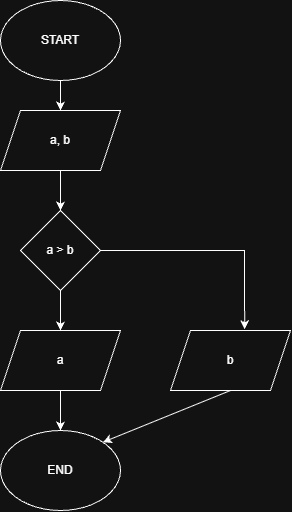

The diagram above was exported from draw.io. Its source (the exported page's mxGraphModel, read from the mxfile embedded in the PNG):
<mxGraphModel dx="1215" dy="599" grid="1" gridSize="10" guides="1" tooltips="1" connect="1" arrows="1" fold="1" page="1" pageScale="1" pageWidth="827" pageHeight="1169" math="0" shadow="0">
  <root>
    <mxCell id="0" />
    <mxCell id="1" parent="0" />
    <mxCell id="fZXMCHY1IS8VZJRvXaa5-2" parent="1" style="ellipse;whiteSpace=wrap;html=1;" value="" vertex="1">
      <mxGeometry height="80" width="120" x="290" y="50" as="geometry" />
    </mxCell>
    <mxCell id="fZXMCHY1IS8VZJRvXaa5-3" parent="1" style="shape=parallelogram;perimeter=parallelogramPerimeter;whiteSpace=wrap;html=1;fixedSize=1;" value="a, b" vertex="1">
      <mxGeometry height="60" width="120" x="290" y="160" as="geometry" />
    </mxCell>
    <mxCell id="fZXMCHY1IS8VZJRvXaa5-4" parent="1" style="rhombus;whiteSpace=wrap;html=1;" value="a &amp;gt; b" vertex="1">
      <mxGeometry height="80" width="80" x="310" y="260" as="geometry" />
    </mxCell>
    <mxCell id="fZXMCHY1IS8VZJRvXaa5-5" parent="1" style="shape=parallelogram;perimeter=parallelogramPerimeter;whiteSpace=wrap;html=1;fixedSize=1;" value="a" vertex="1">
      <mxGeometry height="60" width="120" x="290" y="380" as="geometry" />
    </mxCell>
    <mxCell id="fZXMCHY1IS8VZJRvXaa5-6" parent="1" style="ellipse;whiteSpace=wrap;html=1;" value="END" vertex="1">
      <mxGeometry height="80" width="120" x="290" y="480" as="geometry" />
    </mxCell>
    <mxCell id="fZXMCHY1IS8VZJRvXaa5-8" edge="1" parent="1" source="fZXMCHY1IS8VZJRvXaa5-3" style="endArrow=classic;html=1;rounded=0;entryX=0.5;entryY=0;entryDx=0;entryDy=0;exitX=0.5;exitY=1;exitDx=0;exitDy=0;" target="fZXMCHY1IS8VZJRvXaa5-4" value="">
      <mxGeometry height="50" relative="1" width="50" as="geometry">
        <mxPoint x="270" y="380" as="sourcePoint" />
        <mxPoint x="320" y="330" as="targetPoint" />
      </mxGeometry>
    </mxCell>
    <mxCell id="fZXMCHY1IS8VZJRvXaa5-9" edge="1" parent="1" source="fZXMCHY1IS8VZJRvXaa5-2" style="endArrow=classic;html=1;rounded=0;exitX=0.5;exitY=1;exitDx=0;exitDy=0;entryX=0.5;entryY=0;entryDx=0;entryDy=0;" target="fZXMCHY1IS8VZJRvXaa5-3" value="">
      <mxGeometry height="50" relative="1" width="50" as="geometry">
        <mxPoint x="270" y="380" as="sourcePoint" />
        <mxPoint x="320" y="330" as="targetPoint" />
      </mxGeometry>
    </mxCell>
    <mxCell id="fZXMCHY1IS8VZJRvXaa5-10" edge="1" parent="1" source="fZXMCHY1IS8VZJRvXaa5-4" style="endArrow=classic;html=1;rounded=0;exitX=0.5;exitY=1;exitDx=0;exitDy=0;" target="fZXMCHY1IS8VZJRvXaa5-5" value="">
      <mxGeometry height="50" relative="1" width="50" as="geometry">
        <mxPoint x="270" y="380" as="sourcePoint" />
        <mxPoint x="320" y="330" as="targetPoint" />
      </mxGeometry>
    </mxCell>
    <mxCell id="fZXMCHY1IS8VZJRvXaa5-11" parent="1" style="shape=parallelogram;perimeter=parallelogramPerimeter;whiteSpace=wrap;html=1;fixedSize=1;" value="b" vertex="1">
      <mxGeometry height="60" width="120" x="460" y="380" as="geometry" />
    </mxCell>
    <mxCell id="fZXMCHY1IS8VZJRvXaa5-12" edge="1" parent="1" source="fZXMCHY1IS8VZJRvXaa5-4" style="endArrow=classic;html=1;rounded=0;exitX=1;exitY=0.5;exitDx=0;exitDy=0;entryX=0.618;entryY=-0.02;entryDx=0;entryDy=0;entryPerimeter=0;" target="fZXMCHY1IS8VZJRvXaa5-11" value="">
      <mxGeometry height="50" relative="1" width="50" as="geometry">
        <Array as="points">
          <mxPoint x="534" y="300" />
        </Array>
        <mxPoint x="270" y="380" as="sourcePoint" />
        <mxPoint x="550" y="380" as="targetPoint" />
      </mxGeometry>
    </mxCell>
    <mxCell id="fZXMCHY1IS8VZJRvXaa5-13" edge="1" parent="1" source="fZXMCHY1IS8VZJRvXaa5-5" style="endArrow=classic;html=1;rounded=0;exitX=0.5;exitY=1;exitDx=0;exitDy=0;entryX=0.5;entryY=0;entryDx=0;entryDy=0;" target="fZXMCHY1IS8VZJRvXaa5-6" value="">
      <mxGeometry height="50" relative="1" width="50" as="geometry">
        <mxPoint x="270" y="380" as="sourcePoint" />
        <mxPoint x="320" y="330" as="targetPoint" />
      </mxGeometry>
    </mxCell>
    <mxCell id="fZXMCHY1IS8VZJRvXaa5-14" edge="1" parent="1" source="fZXMCHY1IS8VZJRvXaa5-11" style="endArrow=classic;html=1;rounded=0;exitX=0.5;exitY=1;exitDx=0;exitDy=0;entryX=1;entryY=0;entryDx=0;entryDy=0;" target="fZXMCHY1IS8VZJRvXaa5-6" value="">
      <mxGeometry height="50" relative="1" width="50" as="geometry">
        <mxPoint x="270" y="380" as="sourcePoint" />
        <mxPoint x="320" y="330" as="targetPoint" />
      </mxGeometry>
    </mxCell>
    <mxCell id="fZXMCHY1IS8VZJRvXaa5-15" parent="1" style="text;html=1;whiteSpace=wrap;strokeColor=none;fillColor=none;align=center;verticalAlign=middle;rounded=0;" value="START" vertex="1">
      <mxGeometry height="30" width="60" x="320" y="75" as="geometry" />
    </mxCell>
  </root>
</mxGraphModel>